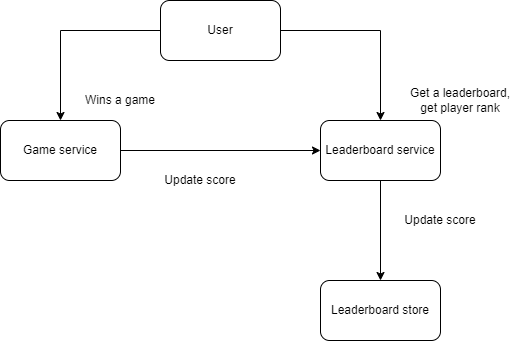

The diagram above was exported from draw.io. Its source (the exported page's mxGraphModel, read from the mxfile embedded in the PNG):
<mxGraphModel dx="882" dy="578" grid="1" gridSize="10" guides="1" tooltips="1" connect="1" arrows="1" fold="1" page="1" pageScale="1" pageWidth="850" pageHeight="1100" math="0" shadow="0">
  <root>
    <mxCell id="0" />
    <mxCell id="1" parent="0" />
    <mxCell id="2DAcRyDnYsfqnFuds7LR-6" style="edgeStyle=orthogonalEdgeStyle;rounded=0;orthogonalLoop=1;jettySize=auto;html=1;exitX=1;exitY=0.5;exitDx=0;exitDy=0;entryX=0;entryY=0.5;entryDx=0;entryDy=0;" edge="1" parent="1" source="2DAcRyDnYsfqnFuds7LR-1" target="2DAcRyDnYsfqnFuds7LR-3">
      <mxGeometry relative="1" as="geometry" />
    </mxCell>
    <mxCell id="2DAcRyDnYsfqnFuds7LR-1" value="Game service" style="rounded=1;whiteSpace=wrap;html=1;" vertex="1" parent="1">
      <mxGeometry x="80" y="160" width="120" height="60" as="geometry" />
    </mxCell>
    <mxCell id="2DAcRyDnYsfqnFuds7LR-5" style="edgeStyle=orthogonalEdgeStyle;rounded=0;orthogonalLoop=1;jettySize=auto;html=1;exitX=0;exitY=0.5;exitDx=0;exitDy=0;" edge="1" parent="1" source="2DAcRyDnYsfqnFuds7LR-2" target="2DAcRyDnYsfqnFuds7LR-1">
      <mxGeometry relative="1" as="geometry" />
    </mxCell>
    <mxCell id="2DAcRyDnYsfqnFuds7LR-7" style="edgeStyle=orthogonalEdgeStyle;rounded=0;orthogonalLoop=1;jettySize=auto;html=1;exitX=1;exitY=0.5;exitDx=0;exitDy=0;entryX=0.5;entryY=0;entryDx=0;entryDy=0;" edge="1" parent="1" source="2DAcRyDnYsfqnFuds7LR-2" target="2DAcRyDnYsfqnFuds7LR-3">
      <mxGeometry relative="1" as="geometry" />
    </mxCell>
    <mxCell id="2DAcRyDnYsfqnFuds7LR-2" value="User" style="rounded=1;whiteSpace=wrap;html=1;" vertex="1" parent="1">
      <mxGeometry x="240" y="40" width="120" height="60" as="geometry" />
    </mxCell>
    <mxCell id="2DAcRyDnYsfqnFuds7LR-8" style="edgeStyle=orthogonalEdgeStyle;rounded=0;orthogonalLoop=1;jettySize=auto;html=1;exitX=0.5;exitY=1;exitDx=0;exitDy=0;" edge="1" parent="1" source="2DAcRyDnYsfqnFuds7LR-3" target="2DAcRyDnYsfqnFuds7LR-4">
      <mxGeometry relative="1" as="geometry" />
    </mxCell>
    <mxCell id="2DAcRyDnYsfqnFuds7LR-3" value="Leaderboard service" style="rounded=1;whiteSpace=wrap;html=1;" vertex="1" parent="1">
      <mxGeometry x="400" y="160" width="120" height="60" as="geometry" />
    </mxCell>
    <mxCell id="2DAcRyDnYsfqnFuds7LR-4" value="Leaderboard store" style="rounded=1;whiteSpace=wrap;html=1;" vertex="1" parent="1">
      <mxGeometry x="400" y="320" width="120" height="60" as="geometry" />
    </mxCell>
    <mxCell id="2DAcRyDnYsfqnFuds7LR-9" value="Wins a game" style="text;html=1;align=center;verticalAlign=middle;whiteSpace=wrap;rounded=0;" vertex="1" parent="1">
      <mxGeometry x="160" y="120" width="80" height="40" as="geometry" />
    </mxCell>
    <mxCell id="2DAcRyDnYsfqnFuds7LR-10" value="Get a leaderboard, get player rank" style="text;html=1;align=center;verticalAlign=middle;whiteSpace=wrap;rounded=0;" vertex="1" parent="1">
      <mxGeometry x="480" y="120" width="120" height="40" as="geometry" />
    </mxCell>
    <mxCell id="2DAcRyDnYsfqnFuds7LR-11" value="Update score" style="text;html=1;align=center;verticalAlign=middle;whiteSpace=wrap;rounded=0;" vertex="1" parent="1">
      <mxGeometry x="240" y="200" width="80" height="40" as="geometry" />
    </mxCell>
    <mxCell id="2DAcRyDnYsfqnFuds7LR-12" value="Update score" style="text;html=1;align=center;verticalAlign=middle;whiteSpace=wrap;rounded=0;" vertex="1" parent="1">
      <mxGeometry x="480" y="240" width="80" height="40" as="geometry" />
    </mxCell>
  </root>
</mxGraphModel>